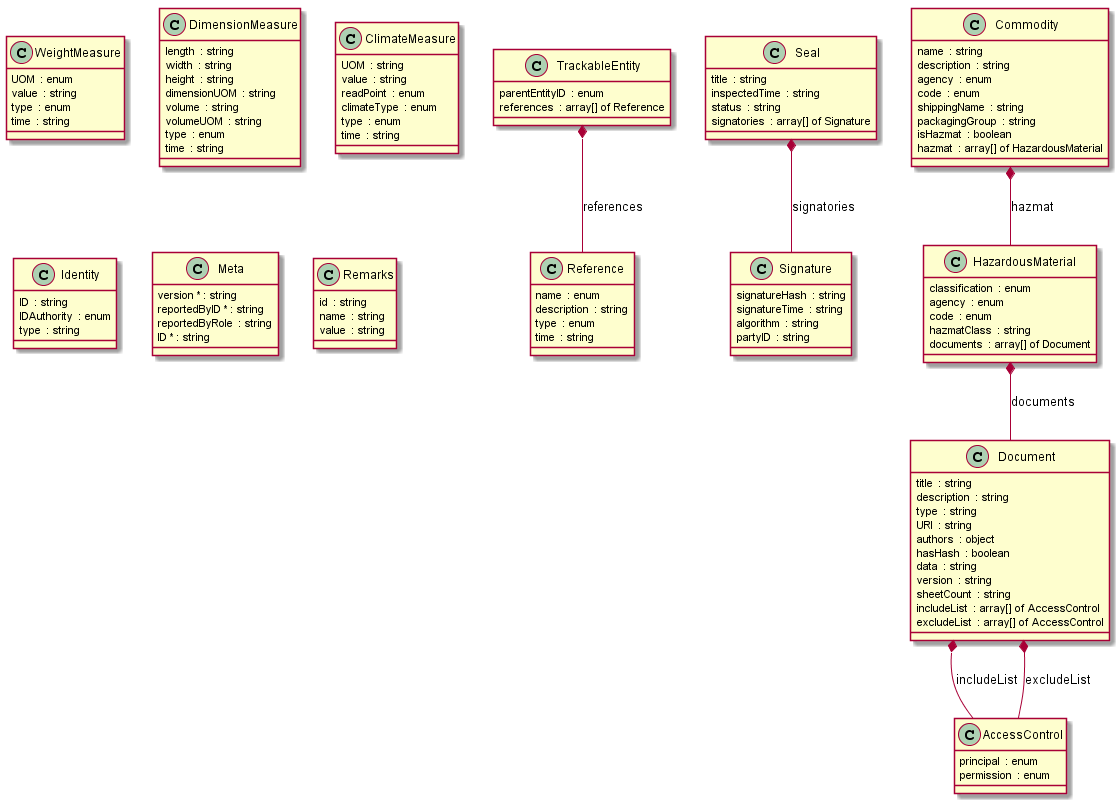

The diagram above was rendered by PlantUML. Its source (embedded in the PNG):
@startuml

class WeightMeasure {
  UOM  : enum
  value  : string
  type  : enum
  time  : string

}

class DimensionMeasure {
  length  : string
  width  : string
  height  : string
  dimensionUOM  : string
  volume  : string
  volumeUOM  : string
  type  : enum
  time  : string

}

class ClimateMeasure {
  UOM  : string
  value  : string
  readPoint  : enum
  climateType  : enum
  type  : enum
  time  : string

}

class Reference {
  name  : enum
  description  : string
  type  : enum
  time  : string

}

class Identity {
  ID  : string
  IDAuthority  : enum
  type  : string

}

class Signature {
  signatureHash  : string
  signatureTime  : string
  algorithm  : string
  partyID  : string

}

class Seal {
  title  : string
  inspectedTime  : string
  status  : string
  signatories  : array[] of Signature

}
Seal *-- Signature  :  signatories

class Commodity {
  name  : string
  description  : string
  agency  : enum
  code  : enum
  shippingName  : string
  packagingGroup  : string
  isHazmat  : boolean
  hazmat  : array[] of HazardousMaterial

}
Commodity *-- HazardousMaterial  :  hazmat

class HazardousMaterial {
  classification  : enum
  agency  : enum
  code  : enum
  hazmatClass  : string
  documents  : array[] of Document

}
HazardousMaterial *-- Document  :  documents

class Meta {
  version * : string
  reportedByID * : string
  reportedByRole  : string
  ID * : string

}

class Document {
  title  : string
  description  : string
  type  : string
  URI  : string
  authors  : object
  hasHash  : boolean
  data  : string
  version  : string
  sheetCount  : string
  includeList  : array[] of AccessControl
  excludeList  : array[] of AccessControl

}
Document *-- AccessControl  :  includeList
Document *-- AccessControl  :  excludeList

class AccessControl {
  principal  : enum
  permission  : enum

}

class TrackableEntity {
  parentEntityID  : enum
  references  : array[] of Reference

}
TrackableEntity *-- Reference  :  references

class Remarks {
  id  : string
  name  : string
  value  : string

}
@enduml